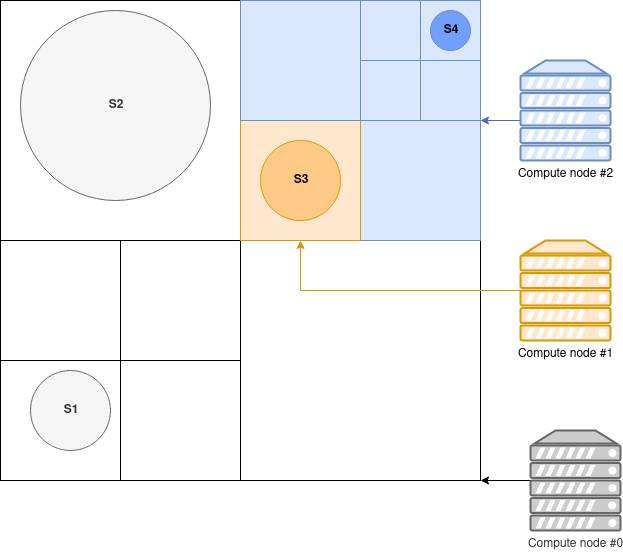

The diagram above was exported from draw.io. Its source (the exported page's mxGraphModel, read from the mxfile embedded in the PNG):
<mxGraphModel dx="1422" dy="782" grid="1" gridSize="10" guides="1" tooltips="1" connect="1" arrows="1" fold="1" page="1" pageScale="1" pageWidth="850" pageHeight="1100" math="0" shadow="0">
  <root>
    <mxCell id="0" />
    <mxCell id="1" parent="0" />
    <mxCell id="NN-Vvhk1TbqclcFpVRk3-1" value="" style="whiteSpace=wrap;html=1;aspect=fixed;" vertex="1" parent="1">
      <mxGeometry width="480" height="480" as="geometry" />
    </mxCell>
    <mxCell id="NN-Vvhk1TbqclcFpVRk3-2" value="" style="whiteSpace=wrap;html=1;aspect=fixed;" vertex="1" parent="1">
      <mxGeometry y="240" width="240" height="240" as="geometry" />
    </mxCell>
    <mxCell id="NN-Vvhk1TbqclcFpVRk3-4" value="" style="whiteSpace=wrap;html=1;aspect=fixed;" vertex="1" parent="1">
      <mxGeometry x="240" y="240" width="240" height="240" as="geometry" />
    </mxCell>
    <mxCell id="NN-Vvhk1TbqclcFpVRk3-5" value="" style="whiteSpace=wrap;html=1;aspect=fixed;" vertex="1" parent="1">
      <mxGeometry width="240" height="240" as="geometry" />
    </mxCell>
    <mxCell id="NN-Vvhk1TbqclcFpVRk3-6" value="" style="whiteSpace=wrap;html=1;aspect=fixed;fillColor=#dae8fc;strokeColor=#6c8ebf;" vertex="1" parent="1">
      <mxGeometry x="240" width="240" height="240" as="geometry" />
    </mxCell>
    <mxCell id="NN-Vvhk1TbqclcFpVRk3-7" value="" style="whiteSpace=wrap;html=1;aspect=fixed;fillColor=#dae8fc;strokeColor=#6c8ebf;" vertex="1" parent="1">
      <mxGeometry x="360" y="120" width="120" height="120" as="geometry" />
    </mxCell>
    <mxCell id="NN-Vvhk1TbqclcFpVRk3-8" value="" style="whiteSpace=wrap;html=1;aspect=fixed;" vertex="1" parent="1">
      <mxGeometry x="120" y="360" width="120" height="120" as="geometry" />
    </mxCell>
    <mxCell id="NN-Vvhk1TbqclcFpVRk3-9" value="" style="whiteSpace=wrap;html=1;aspect=fixed;" vertex="1" parent="1">
      <mxGeometry y="360" width="120" height="120" as="geometry" />
    </mxCell>
    <mxCell id="NN-Vvhk1TbqclcFpVRk3-10" value="" style="whiteSpace=wrap;html=1;aspect=fixed;" vertex="1" parent="1">
      <mxGeometry y="240" width="120" height="120" as="geometry" />
    </mxCell>
    <mxCell id="NN-Vvhk1TbqclcFpVRk3-11" value="" style="whiteSpace=wrap;html=1;aspect=fixed;" vertex="1" parent="1">
      <mxGeometry x="120" y="240" width="120" height="120" as="geometry" />
    </mxCell>
    <mxCell id="NN-Vvhk1TbqclcFpVRk3-13" value="S1" style="ellipse;whiteSpace=wrap;html=1;aspect=fixed;fillColor=#f5f5f5;strokeColor=#666666;fontStyle=1;fontColor=#333333;" vertex="1" parent="1">
      <mxGeometry x="30" y="370" width="80" height="80" as="geometry" />
    </mxCell>
    <mxCell id="NN-Vvhk1TbqclcFpVRk3-14" value="S2" style="ellipse;whiteSpace=wrap;html=1;aspect=fixed;fillColor=#f5f5f5;strokeColor=#666666;fontStyle=1;fontColor=#333333;" vertex="1" parent="1">
      <mxGeometry x="20" y="10" width="190" height="190" as="geometry" />
    </mxCell>
    <mxCell id="NN-Vvhk1TbqclcFpVRk3-15" value="" style="whiteSpace=wrap;html=1;aspect=fixed;fillColor=#ffe6cc;strokeColor=#d79b00;" vertex="1" parent="1">
      <mxGeometry x="240" y="120" width="120" height="120" as="geometry" />
    </mxCell>
    <mxCell id="NN-Vvhk1TbqclcFpVRk3-16" value="" style="whiteSpace=wrap;html=1;aspect=fixed;fillColor=#dae8fc;strokeColor=#6c8ebf;" vertex="1" parent="1">
      <mxGeometry x="240" width="120" height="120" as="geometry" />
    </mxCell>
    <mxCell id="NN-Vvhk1TbqclcFpVRk3-17" value="" style="whiteSpace=wrap;html=1;aspect=fixed;fillColor=#dae8fc;strokeColor=#6c8ebf;" vertex="1" parent="1">
      <mxGeometry x="360" width="120" height="120" as="geometry" />
    </mxCell>
    <mxCell id="NN-Vvhk1TbqclcFpVRk3-18" value="" style="whiteSpace=wrap;html=1;aspect=fixed;fillColor=#dae8fc;strokeColor=#6c8ebf;" vertex="1" parent="1">
      <mxGeometry x="360" width="60" height="60" as="geometry" />
    </mxCell>
    <mxCell id="NN-Vvhk1TbqclcFpVRk3-19" value="" style="whiteSpace=wrap;html=1;aspect=fixed;fillColor=#dae8fc;strokeColor=#6c8ebf;" vertex="1" parent="1">
      <mxGeometry x="360" y="60" width="60" height="60" as="geometry" />
    </mxCell>
    <mxCell id="NN-Vvhk1TbqclcFpVRk3-20" value="" style="whiteSpace=wrap;html=1;aspect=fixed;fillColor=#dae8fc;strokeColor=#6c8ebf;" vertex="1" parent="1">
      <mxGeometry x="420" y="60" width="60" height="60" as="geometry" />
    </mxCell>
    <mxCell id="NN-Vvhk1TbqclcFpVRk3-21" value="" style="whiteSpace=wrap;html=1;aspect=fixed;fillColor=#dae8fc;strokeColor=#6c8ebf;" vertex="1" parent="1">
      <mxGeometry x="420" width="60" height="60" as="geometry" />
    </mxCell>
    <mxCell id="NN-Vvhk1TbqclcFpVRk3-22" value="S3" style="ellipse;whiteSpace=wrap;html=1;aspect=fixed;fillColor=#FFCA85;strokeColor=#d79b00;fontStyle=1" vertex="1" parent="1">
      <mxGeometry x="260" y="140" width="80" height="80" as="geometry" />
    </mxCell>
    <mxCell id="NN-Vvhk1TbqclcFpVRk3-23" value="S4" style="ellipse;whiteSpace=wrap;html=1;aspect=fixed;fillColor=#71A0FC;strokeColor=#6c8ebf;fontStyle=1" vertex="1" parent="1">
      <mxGeometry x="430" y="10" width="40" height="40" as="geometry" />
    </mxCell>
    <mxCell id="NN-Vvhk1TbqclcFpVRk3-25" style="edgeStyle=orthogonalEdgeStyle;rounded=0;orthogonalLoop=1;jettySize=auto;html=1;exitX=0;exitY=0.5;exitDx=0;exitDy=0;exitPerimeter=0;entryX=1;entryY=1;entryDx=0;entryDy=0;" edge="1" parent="1" source="NN-Vvhk1TbqclcFpVRk3-24" target="NN-Vvhk1TbqclcFpVRk3-4">
      <mxGeometry relative="1" as="geometry">
        <Array as="points">
          <mxPoint x="580" y="480" />
          <mxPoint x="580" y="480" />
        </Array>
      </mxGeometry>
    </mxCell>
    <mxCell id="NN-Vvhk1TbqclcFpVRk3-24" value="Compute node #0" style="verticalAlign=top;verticalLabelPosition=bottom;labelPosition=center;align=center;html=1;outlineConnect=0;gradientDirection=north;strokeWidth=2;shape=mxgraph.networks.server;fillColor=#CCCCCC;strokeColor=#666666;fontColor=#333333;" vertex="1" parent="1">
      <mxGeometry x="530" y="430" width="90" height="100" as="geometry" />
    </mxCell>
    <mxCell id="NN-Vvhk1TbqclcFpVRk3-27" style="rounded=0;orthogonalLoop=1;jettySize=auto;html=1;entryX=0.25;entryY=0;entryDx=0;entryDy=0;edgeStyle=orthogonalEdgeStyle;fillColor=#ffe6cc;strokeColor=#D19700;" edge="1" parent="1" source="NN-Vvhk1TbqclcFpVRk3-26" target="NN-Vvhk1TbqclcFpVRk3-4">
      <mxGeometry relative="1" as="geometry">
        <mxPoint x="500" y="300" as="sourcePoint" />
        <Array as="points">
          <mxPoint x="300" y="290" />
        </Array>
      </mxGeometry>
    </mxCell>
    <mxCell id="NN-Vvhk1TbqclcFpVRk3-26" value="Compute node #1" style="verticalAlign=top;verticalLabelPosition=bottom;labelPosition=center;align=center;html=1;outlineConnect=0;gradientDirection=north;strokeWidth=2;shape=mxgraph.networks.server;fillColor=#ffe6cc;strokeColor=#d79b00;" vertex="1" parent="1">
      <mxGeometry x="520" y="240" width="90" height="100" as="geometry" />
    </mxCell>
    <mxCell id="NN-Vvhk1TbqclcFpVRk3-29" style="edgeStyle=orthogonalEdgeStyle;rounded=0;orthogonalLoop=1;jettySize=auto;html=1;exitX=0;exitY=0.5;exitDx=0;exitDy=0;exitPerimeter=0;entryX=1;entryY=1;entryDx=0;entryDy=0;fillColor=#dae8fc;strokeColor=#436CBF;" edge="1" parent="1" source="NN-Vvhk1TbqclcFpVRk3-28" target="NN-Vvhk1TbqclcFpVRk3-20">
      <mxGeometry relative="1" as="geometry">
        <Array as="points">
          <mxPoint x="530" y="120" />
          <mxPoint x="530" y="120" />
        </Array>
      </mxGeometry>
    </mxCell>
    <mxCell id="NN-Vvhk1TbqclcFpVRk3-28" value="Compute node #2" style="verticalAlign=top;verticalLabelPosition=bottom;labelPosition=center;align=center;html=1;outlineConnect=0;gradientDirection=north;strokeWidth=2;shape=mxgraph.networks.server;fillColor=#dae8fc;strokeColor=#6c8ebf;" vertex="1" parent="1">
      <mxGeometry x="520" y="60" width="90" height="100" as="geometry" />
    </mxCell>
  </root>
</mxGraphModel>